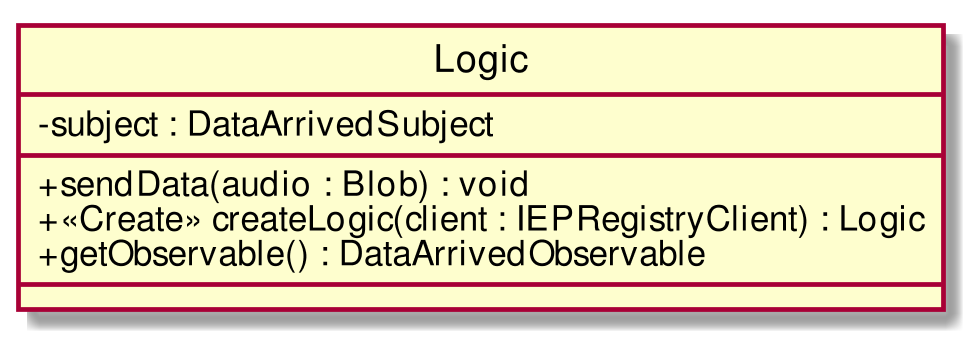

The diagram above was rendered by PlantUML. Its source (embedded in the PNG):
@startuml
scale 1000*1000
skinparam classAttributeIconSize 0
class Logic{
- subject : DataArrivedSubject
__
+ sendData(audio : Blob) : void
+ <<Create>> createLogic(client : IEPRegistryClient) : Logic
+ getObservable() : DataArrivedObservable
__

}
hide circle
@enduml